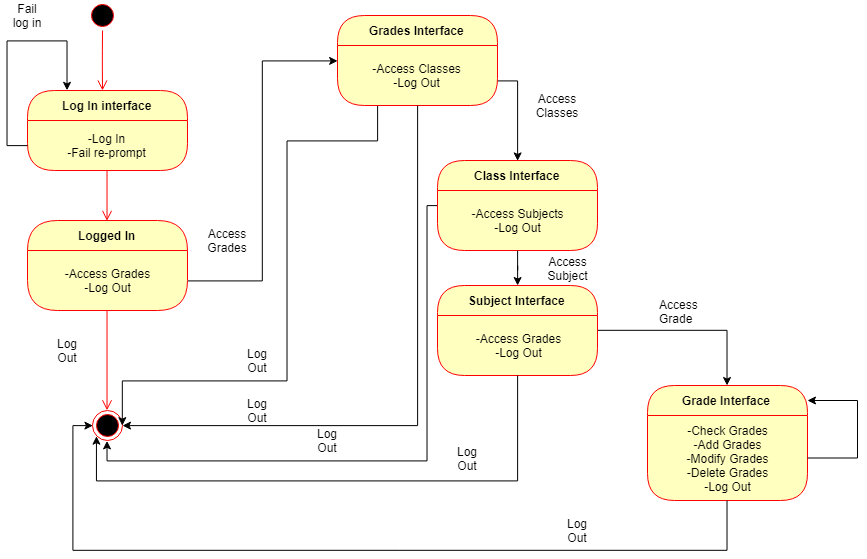

The diagram above was exported from draw.io. Its source (the exported page's mxGraphModel, read from the mxfile embedded in the PNG):
<mxGraphModel dx="1264" dy="629" grid="1" gridSize="10" guides="1" tooltips="1" connect="1" arrows="1" fold="1" page="1" pageScale="1" pageWidth="3300" pageHeight="4681" math="0" shadow="0">
  <root>
    <mxCell id="0" />
    <mxCell id="1" parent="0" />
    <mxCell id="ThxM1KJMjgepNP76gUsz-1" value="" style="ellipse;html=1;shape=startState;fillColor=#000000;strokeColor=#ff0000;" vertex="1" parent="1">
      <mxGeometry x="120" y="60" width="30" height="30" as="geometry" />
    </mxCell>
    <mxCell id="ThxM1KJMjgepNP76gUsz-2" value="" style="edgeStyle=orthogonalEdgeStyle;html=1;verticalAlign=bottom;endArrow=open;endSize=8;strokeColor=#ff0000;" edge="1" parent="1" source="ThxM1KJMjgepNP76gUsz-1">
      <mxGeometry relative="1" as="geometry">
        <mxPoint x="135" y="150" as="targetPoint" />
      </mxGeometry>
    </mxCell>
    <mxCell id="ThxM1KJMjgepNP76gUsz-3" value="Log In interface" style="swimlane;html=1;fontStyle=1;align=center;verticalAlign=middle;childLayout=stackLayout;horizontal=1;startSize=30;horizontalStack=0;resizeParent=0;resizeLast=1;container=0;fontColor=#000000;collapsible=0;rounded=1;arcSize=30;strokeColor=#ff0000;fillColor=#ffffc0;swimlaneFillColor=#ffffc0;" vertex="1" parent="1">
      <mxGeometry x="60" y="150" width="160" height="80" as="geometry" />
    </mxCell>
    <mxCell id="ThxM1KJMjgepNP76gUsz-5" value="-Log In&lt;br&gt;-Fail re-prompt&lt;br&gt;" style="text;html=1;strokeColor=none;fillColor=none;align=center;verticalAlign=middle;spacingLeft=4;spacingRight=4;whiteSpace=wrap;overflow=hidden;rotatable=0;fontColor=#000000;" vertex="1" parent="ThxM1KJMjgepNP76gUsz-3">
      <mxGeometry y="30" width="160" height="50" as="geometry" />
    </mxCell>
    <mxCell id="ThxM1KJMjgepNP76gUsz-23" style="edgeStyle=orthogonalEdgeStyle;rounded=0;orthogonalLoop=1;jettySize=auto;html=1;entryX=0.25;entryY=0;entryDx=0;entryDy=0;" edge="1" parent="ThxM1KJMjgepNP76gUsz-3" source="ThxM1KJMjgepNP76gUsz-5" target="ThxM1KJMjgepNP76gUsz-3">
      <mxGeometry relative="1" as="geometry">
        <Array as="points">
          <mxPoint x="-20" y="55" />
          <mxPoint x="-20" y="-50" />
          <mxPoint x="40" y="-50" />
        </Array>
      </mxGeometry>
    </mxCell>
    <mxCell id="ThxM1KJMjgepNP76gUsz-6" value="" style="edgeStyle=orthogonalEdgeStyle;html=1;verticalAlign=bottom;endArrow=open;endSize=8;strokeColor=#ff0000;entryX=0.5;entryY=0;entryDx=0;entryDy=0;" edge="1" parent="1" source="ThxM1KJMjgepNP76gUsz-3" target="ThxM1KJMjgepNP76gUsz-8">
      <mxGeometry relative="1" as="geometry">
        <mxPoint x="140" y="270" as="targetPoint" />
      </mxGeometry>
    </mxCell>
    <mxCell id="ThxM1KJMjgepNP76gUsz-7" style="edgeStyle=orthogonalEdgeStyle;rounded=0;orthogonalLoop=1;jettySize=auto;html=1;entryX=0;entryY=0.25;entryDx=0;entryDy=0;" edge="1" parent="1" source="ThxM1KJMjgepNP76gUsz-9" target="ThxM1KJMjgepNP76gUsz-26">
      <mxGeometry relative="1" as="geometry" />
    </mxCell>
    <mxCell id="ThxM1KJMjgepNP76gUsz-8" value="Logged In&lt;br&gt;" style="swimlane;html=1;fontStyle=1;align=center;verticalAlign=middle;childLayout=stackLayout;horizontal=1;startSize=30;horizontalStack=0;resizeParent=0;resizeLast=1;container=0;fontColor=#000000;collapsible=0;rounded=1;arcSize=45;strokeColor=#ff0000;fillColor=#ffffc0;swimlaneFillColor=#ffffc0;" vertex="1" parent="1">
      <mxGeometry x="60" y="280" width="160" height="90" as="geometry" />
    </mxCell>
    <mxCell id="ThxM1KJMjgepNP76gUsz-9" value="-Access Grades&lt;br&gt;-Log Out&lt;br&gt;" style="text;html=1;strokeColor=none;fillColor=none;align=center;verticalAlign=middle;spacingLeft=4;spacingRight=4;whiteSpace=wrap;overflow=hidden;rotatable=0;fontColor=#000000;" vertex="1" parent="ThxM1KJMjgepNP76gUsz-8">
      <mxGeometry y="30" width="160" height="60" as="geometry" />
    </mxCell>
    <mxCell id="ThxM1KJMjgepNP76gUsz-10" value="" style="edgeStyle=orthogonalEdgeStyle;html=1;verticalAlign=bottom;endArrow=open;endSize=8;strokeColor=#ff0000;entryX=0.5;entryY=0;entryDx=0;entryDy=0;" edge="1" parent="1" source="ThxM1KJMjgepNP76gUsz-8" target="ThxM1KJMjgepNP76gUsz-11">
      <mxGeometry relative="1" as="geometry">
        <mxPoint x="140" y="390" as="targetPoint" />
      </mxGeometry>
    </mxCell>
    <mxCell id="ThxM1KJMjgepNP76gUsz-11" value="" style="ellipse;html=1;shape=endState;fillColor=#000000;strokeColor=#ff0000;" vertex="1" parent="1">
      <mxGeometry x="125" y="470" width="30" height="30" as="geometry" />
    </mxCell>
    <mxCell id="ThxM1KJMjgepNP76gUsz-12" value="Log Out" style="text;html=1;strokeColor=none;fillColor=none;align=center;verticalAlign=middle;whiteSpace=wrap;rounded=0;" vertex="1" parent="1">
      <mxGeometry x="80" y="400" width="40" height="20" as="geometry" />
    </mxCell>
    <mxCell id="ThxM1KJMjgepNP76gUsz-24" value="Fail log in" style="text;html=1;strokeColor=none;fillColor=none;align=center;verticalAlign=middle;whiteSpace=wrap;rounded=0;" vertex="1" parent="1">
      <mxGeometry x="40" y="65" width="40" height="20" as="geometry" />
    </mxCell>
    <mxCell id="ThxM1KJMjgepNP76gUsz-44" style="edgeStyle=orthogonalEdgeStyle;rounded=0;orthogonalLoop=1;jettySize=auto;html=1;entryX=0.5;entryY=0;entryDx=0;entryDy=0;" edge="1" parent="1" source="ThxM1KJMjgepNP76gUsz-25" target="ThxM1KJMjgepNP76gUsz-42">
      <mxGeometry relative="1" as="geometry">
        <Array as="points">
          <mxPoint x="550" y="140" />
        </Array>
      </mxGeometry>
    </mxCell>
    <mxCell id="ThxM1KJMjgepNP76gUsz-58" style="edgeStyle=orthogonalEdgeStyle;rounded=0;orthogonalLoop=1;jettySize=auto;html=1;entryX=1;entryY=0.5;entryDx=0;entryDy=0;" edge="1" parent="1" source="ThxM1KJMjgepNP76gUsz-26" target="ThxM1KJMjgepNP76gUsz-11">
      <mxGeometry relative="1" as="geometry">
        <mxPoint x="299.9999999999998" y="390" as="targetPoint" />
        <mxPoint x="390" y="190" as="sourcePoint" />
        <Array as="points">
          <mxPoint x="410" y="200" />
          <mxPoint x="320" y="200" />
          <mxPoint x="320" y="440" />
          <mxPoint x="155" y="440" />
        </Array>
      </mxGeometry>
    </mxCell>
    <mxCell id="ThxM1KJMjgepNP76gUsz-25" value="Grades Interface" style="swimlane;html=1;fontStyle=1;align=center;verticalAlign=middle;childLayout=stackLayout;horizontal=1;startSize=30;horizontalStack=0;resizeParent=0;resizeLast=1;container=0;fontColor=#000000;collapsible=0;rounded=1;arcSize=30;strokeColor=#ff0000;fillColor=#ffffc0;swimlaneFillColor=#ffffc0;" vertex="1" parent="1">
      <mxGeometry x="370" y="75" width="160" height="90" as="geometry" />
    </mxCell>
    <mxCell id="ThxM1KJMjgepNP76gUsz-26" value="-Access Classes&lt;br&gt;-Log Out&lt;br&gt;" style="text;html=1;strokeColor=none;fillColor=none;align=center;verticalAlign=middle;spacingLeft=4;spacingRight=4;whiteSpace=wrap;overflow=hidden;rotatable=0;fontColor=#000000;" vertex="1" parent="ThxM1KJMjgepNP76gUsz-25">
      <mxGeometry y="30" width="160" height="60" as="geometry" />
    </mxCell>
    <mxCell id="ThxM1KJMjgepNP76gUsz-36" value="Log Out" style="text;html=1;strokeColor=none;fillColor=none;align=center;verticalAlign=middle;whiteSpace=wrap;rounded=0;" vertex="1" parent="1">
      <mxGeometry x="340" y="490" width="40" height="20" as="geometry" />
    </mxCell>
    <mxCell id="ThxM1KJMjgepNP76gUsz-37" style="edgeStyle=orthogonalEdgeStyle;rounded=0;orthogonalLoop=1;jettySize=auto;html=1;exitX=0.5;exitY=1;exitDx=0;exitDy=0;" edge="1" parent="1" source="ThxM1KJMjgepNP76gUsz-26" target="ThxM1KJMjgepNP76gUsz-11">
      <mxGeometry relative="1" as="geometry">
        <Array as="points">
          <mxPoint x="450" y="485" />
        </Array>
        <mxPoint x="460" y="190" as="sourcePoint" />
      </mxGeometry>
    </mxCell>
    <mxCell id="ThxM1KJMjgepNP76gUsz-38" value="Log Out" style="text;html=1;strokeColor=none;fillColor=none;align=center;verticalAlign=middle;whiteSpace=wrap;rounded=0;" vertex="1" parent="1">
      <mxGeometry x="270" y="410" width="40" height="20" as="geometry" />
    </mxCell>
    <mxCell id="ThxM1KJMjgepNP76gUsz-41" value="Access Grades" style="text;html=1;strokeColor=none;fillColor=none;align=center;verticalAlign=middle;whiteSpace=wrap;rounded=0;" vertex="1" parent="1">
      <mxGeometry x="240" y="290" width="40" height="20" as="geometry" />
    </mxCell>
    <mxCell id="ThxM1KJMjgepNP76gUsz-49" style="edgeStyle=orthogonalEdgeStyle;rounded=0;orthogonalLoop=1;jettySize=auto;html=1;entryX=0.5;entryY=1;entryDx=0;entryDy=0;" edge="1" parent="1" source="ThxM1KJMjgepNP76gUsz-42" target="ThxM1KJMjgepNP76gUsz-11">
      <mxGeometry relative="1" as="geometry">
        <Array as="points">
          <mxPoint x="460" y="265" />
          <mxPoint x="460" y="520" />
          <mxPoint x="140" y="520" />
        </Array>
      </mxGeometry>
    </mxCell>
    <mxCell id="ThxM1KJMjgepNP76gUsz-42" value="Class Interface" style="swimlane;html=1;fontStyle=1;align=center;verticalAlign=middle;childLayout=stackLayout;horizontal=1;startSize=30;horizontalStack=0;resizeParent=0;resizeLast=1;container=0;fontColor=#000000;collapsible=0;rounded=1;arcSize=30;strokeColor=#ff0000;fillColor=#ffffc0;swimlaneFillColor=#ffffc0;" vertex="1" parent="1">
      <mxGeometry x="470" y="220" width="160" height="90" as="geometry" />
    </mxCell>
    <mxCell id="ThxM1KJMjgepNP76gUsz-43" value="-Access Subjects&lt;br&gt;-Log Out&lt;br&gt;" style="text;html=1;strokeColor=none;fillColor=none;align=center;verticalAlign=middle;spacingLeft=4;spacingRight=4;whiteSpace=wrap;overflow=hidden;rotatable=0;fontColor=#000000;" vertex="1" parent="ThxM1KJMjgepNP76gUsz-42">
      <mxGeometry y="30" width="160" height="60" as="geometry" />
    </mxCell>
    <mxCell id="ThxM1KJMjgepNP76gUsz-47" value="Access Classes" style="text;html=1;strokeColor=none;fillColor=none;align=center;verticalAlign=middle;whiteSpace=wrap;rounded=0;" vertex="1" parent="1">
      <mxGeometry x="570" y="155" width="40" height="20" as="geometry" />
    </mxCell>
    <mxCell id="ThxM1KJMjgepNP76gUsz-50" value="Log Out" style="text;html=1;strokeColor=none;fillColor=none;align=center;verticalAlign=middle;whiteSpace=wrap;rounded=0;" vertex="1" parent="1">
      <mxGeometry x="270" y="460" width="40" height="20" as="geometry" />
    </mxCell>
    <mxCell id="ThxM1KJMjgepNP76gUsz-63" style="edgeStyle=orthogonalEdgeStyle;rounded=0;orthogonalLoop=1;jettySize=auto;html=1;" edge="1" parent="1" source="ThxM1KJMjgepNP76gUsz-52" target="ThxM1KJMjgepNP76gUsz-61">
      <mxGeometry relative="1" as="geometry" />
    </mxCell>
    <mxCell id="ThxM1KJMjgepNP76gUsz-52" value="Subject Interface" style="swimlane;html=1;fontStyle=1;align=center;verticalAlign=middle;childLayout=stackLayout;horizontal=1;startSize=30;horizontalStack=0;resizeParent=0;resizeLast=1;container=0;fontColor=#000000;collapsible=0;rounded=1;arcSize=30;strokeColor=#ff0000;fillColor=#ffffc0;swimlaneFillColor=#ffffc0;" vertex="1" parent="1">
      <mxGeometry x="470" y="345" width="160" height="90" as="geometry" />
    </mxCell>
    <mxCell id="ThxM1KJMjgepNP76gUsz-53" value="-Access Grades&lt;br&gt;-Log Out&lt;br&gt;" style="text;html=1;strokeColor=none;fillColor=none;align=center;verticalAlign=middle;spacingLeft=4;spacingRight=4;whiteSpace=wrap;overflow=hidden;rotatable=0;fontColor=#000000;" vertex="1" parent="ThxM1KJMjgepNP76gUsz-52">
      <mxGeometry y="30" width="160" height="60" as="geometry" />
    </mxCell>
    <mxCell id="ThxM1KJMjgepNP76gUsz-54" style="edgeStyle=orthogonalEdgeStyle;rounded=0;orthogonalLoop=1;jettySize=auto;html=1;" edge="1" parent="1" source="ThxM1KJMjgepNP76gUsz-43" target="ThxM1KJMjgepNP76gUsz-52">
      <mxGeometry relative="1" as="geometry" />
    </mxCell>
    <mxCell id="ThxM1KJMjgepNP76gUsz-55" style="edgeStyle=orthogonalEdgeStyle;rounded=0;orthogonalLoop=1;jettySize=auto;html=1;entryX=0;entryY=1;entryDx=0;entryDy=0;" edge="1" parent="1" source="ThxM1KJMjgepNP76gUsz-53" target="ThxM1KJMjgepNP76gUsz-11">
      <mxGeometry relative="1" as="geometry">
        <Array as="points">
          <mxPoint x="550" y="540" />
          <mxPoint x="129" y="540" />
        </Array>
      </mxGeometry>
    </mxCell>
    <mxCell id="ThxM1KJMjgepNP76gUsz-56" value="Log Out" style="text;html=1;strokeColor=none;fillColor=none;align=center;verticalAlign=middle;whiteSpace=wrap;rounded=0;" vertex="1" parent="1">
      <mxGeometry x="480" y="507.5" width="40" height="20" as="geometry" />
    </mxCell>
    <mxCell id="ThxM1KJMjgepNP76gUsz-57" value="Access Subject" style="text;html=1;strokeColor=none;fillColor=none;align=center;verticalAlign=middle;whiteSpace=wrap;rounded=0;" vertex="1" parent="1">
      <mxGeometry x="580" y="317.5" width="40" height="20" as="geometry" />
    </mxCell>
    <mxCell id="ThxM1KJMjgepNP76gUsz-61" value="Grade Interface" style="swimlane;html=1;fontStyle=1;align=center;verticalAlign=middle;childLayout=stackLayout;horizontal=1;startSize=30;horizontalStack=0;resizeParent=0;resizeLast=1;container=0;fontColor=#000000;collapsible=0;rounded=1;arcSize=30;strokeColor=#ff0000;fillColor=#ffffc0;swimlaneFillColor=#ffffc0;" vertex="1" parent="1">
      <mxGeometry x="680" y="445" width="160" height="115" as="geometry" />
    </mxCell>
    <mxCell id="ThxM1KJMjgepNP76gUsz-62" value="-Check Grades&lt;br&gt;-Add Grades&lt;br&gt;-Modify Grades&lt;br&gt;-Delete Grades&lt;br&gt;-Log Out&lt;br&gt;" style="text;html=1;strokeColor=none;fillColor=none;align=center;verticalAlign=middle;spacingLeft=4;spacingRight=4;whiteSpace=wrap;overflow=hidden;rotatable=0;fontColor=#000000;" vertex="1" parent="ThxM1KJMjgepNP76gUsz-61">
      <mxGeometry y="30" width="160" height="85" as="geometry" />
    </mxCell>
    <mxCell id="ThxM1KJMjgepNP76gUsz-70" style="edgeStyle=elbowEdgeStyle;rounded=0;orthogonalLoop=1;jettySize=auto;html=1;" edge="1" parent="ThxM1KJMjgepNP76gUsz-61" source="ThxM1KJMjgepNP76gUsz-62" target="ThxM1KJMjgepNP76gUsz-61">
      <mxGeometry relative="1" as="geometry">
        <mxPoint x="120" y="-45" as="targetPoint" />
        <Array as="points">
          <mxPoint x="210" y="15" />
        </Array>
      </mxGeometry>
    </mxCell>
    <mxCell id="ThxM1KJMjgepNP76gUsz-64" value="Access &lt;br&gt;Grade" style="text;html=1;resizable=0;points=[];autosize=1;align=left;verticalAlign=top;spacingTop=-4;" vertex="1" parent="1">
      <mxGeometry x="690" y="355" width="60" height="30" as="geometry" />
    </mxCell>
    <mxCell id="ThxM1KJMjgepNP76gUsz-65" style="edgeStyle=orthogonalEdgeStyle;rounded=0;orthogonalLoop=1;jettySize=auto;html=1;entryX=0;entryY=0.5;entryDx=0;entryDy=0;" edge="1" parent="1" source="ThxM1KJMjgepNP76gUsz-62" target="ThxM1KJMjgepNP76gUsz-11">
      <mxGeometry relative="1" as="geometry">
        <Array as="points">
          <mxPoint x="760" y="610" />
          <mxPoint x="105" y="610" />
          <mxPoint x="105" y="485" />
        </Array>
      </mxGeometry>
    </mxCell>
    <mxCell id="ThxM1KJMjgepNP76gUsz-66" value="Log Out" style="text;html=1;strokeColor=none;fillColor=none;align=center;verticalAlign=middle;whiteSpace=wrap;rounded=0;" vertex="1" parent="1">
      <mxGeometry x="590" y="580" width="40" height="20" as="geometry" />
    </mxCell>
  </root>
</mxGraphModel>